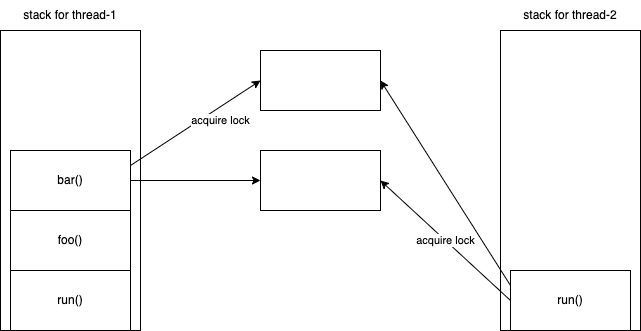

The diagram above was exported from draw.io. Its source (the exported page's mxGraphModel, read from the mxfile embedded in the PNG):
<mxGraphModel dx="950" dy="459" grid="1" gridSize="10" guides="1" tooltips="1" connect="1" arrows="1" fold="1" page="1" pageScale="1" pageWidth="827" pageHeight="1169" math="0" shadow="0">
  <root>
    <mxCell id="0" />
    <mxCell id="1" parent="0" />
    <mxCell id="2" value="" style="rounded=0;whiteSpace=wrap;html=1;" vertex="1" parent="1">
      <mxGeometry x="80" y="60" width="140" height="300" as="geometry" />
    </mxCell>
    <mxCell id="3" value="run()" style="rounded=0;whiteSpace=wrap;html=1;" vertex="1" parent="1">
      <mxGeometry x="90" y="300" width="120" height="60" as="geometry" />
    </mxCell>
    <mxCell id="4" value="" style="rounded=0;whiteSpace=wrap;html=1;" vertex="1" parent="1">
      <mxGeometry x="580" y="60" width="140" height="300" as="geometry" />
    </mxCell>
    <mxCell id="16" style="edgeStyle=none;html=1;exitX=0;exitY=0.25;exitDx=0;exitDy=0;entryX=1;entryY=0.5;entryDx=0;entryDy=0;" edge="1" parent="1" source="5" target="10">
      <mxGeometry relative="1" as="geometry" />
    </mxCell>
    <mxCell id="5" value="run()" style="rounded=0;whiteSpace=wrap;html=1;" vertex="1" parent="1">
      <mxGeometry x="590" y="300" width="120" height="60" as="geometry" />
    </mxCell>
    <mxCell id="6" value="stack for thread-1" style="text;html=1;strokeColor=none;fillColor=none;align=center;verticalAlign=middle;whiteSpace=wrap;rounded=0;" vertex="1" parent="1">
      <mxGeometry x="80" y="30" width="140" height="30" as="geometry" />
    </mxCell>
    <mxCell id="7" value="stack for thread-2" style="text;html=1;strokeColor=none;fillColor=none;align=center;verticalAlign=middle;whiteSpace=wrap;rounded=0;" vertex="1" parent="1">
      <mxGeometry x="580" y="30" width="140" height="30" as="geometry" />
    </mxCell>
    <mxCell id="8" value="foo()" style="rounded=0;whiteSpace=wrap;html=1;" vertex="1" parent="1">
      <mxGeometry x="90" y="240" width="120" height="60" as="geometry" />
    </mxCell>
    <mxCell id="11" value="acquire lock" style="edgeStyle=none;html=1;exitX=1;exitY=0.25;exitDx=0;exitDy=0;entryX=0;entryY=0.5;entryDx=0;entryDy=0;" edge="1" parent="1" source="9" target="10">
      <mxGeometry x="0.287" y="-12" relative="1" as="geometry">
        <mxPoint as="offset" />
      </mxGeometry>
    </mxCell>
    <mxCell id="14" style="edgeStyle=none;html=1;exitX=1;exitY=0.5;exitDx=0;exitDy=0;entryX=0;entryY=0.5;entryDx=0;entryDy=0;" edge="1" parent="1" source="9" target="12">
      <mxGeometry relative="1" as="geometry" />
    </mxCell>
    <mxCell id="9" value="bar()" style="rounded=0;whiteSpace=wrap;html=1;" vertex="1" parent="1">
      <mxGeometry x="90" y="180" width="120" height="60" as="geometry" />
    </mxCell>
    <mxCell id="10" value="" style="rounded=0;whiteSpace=wrap;html=1;" vertex="1" parent="1">
      <mxGeometry x="340" y="80" width="120" height="60" as="geometry" />
    </mxCell>
    <mxCell id="12" value="" style="rounded=0;whiteSpace=wrap;html=1;" vertex="1" parent="1">
      <mxGeometry x="340" y="180" width="120" height="60" as="geometry" />
    </mxCell>
    <mxCell id="13" value="acquire lock" style="edgeStyle=none;html=1;entryX=1;entryY=0.5;entryDx=0;entryDy=0;exitX=0;exitY=0.5;exitDx=0;exitDy=0;" edge="1" parent="1" source="5" target="12">
      <mxGeometry relative="1" as="geometry">
        <mxPoint x="570" y="280" as="sourcePoint" />
      </mxGeometry>
    </mxCell>
  </root>
</mxGraphModel>